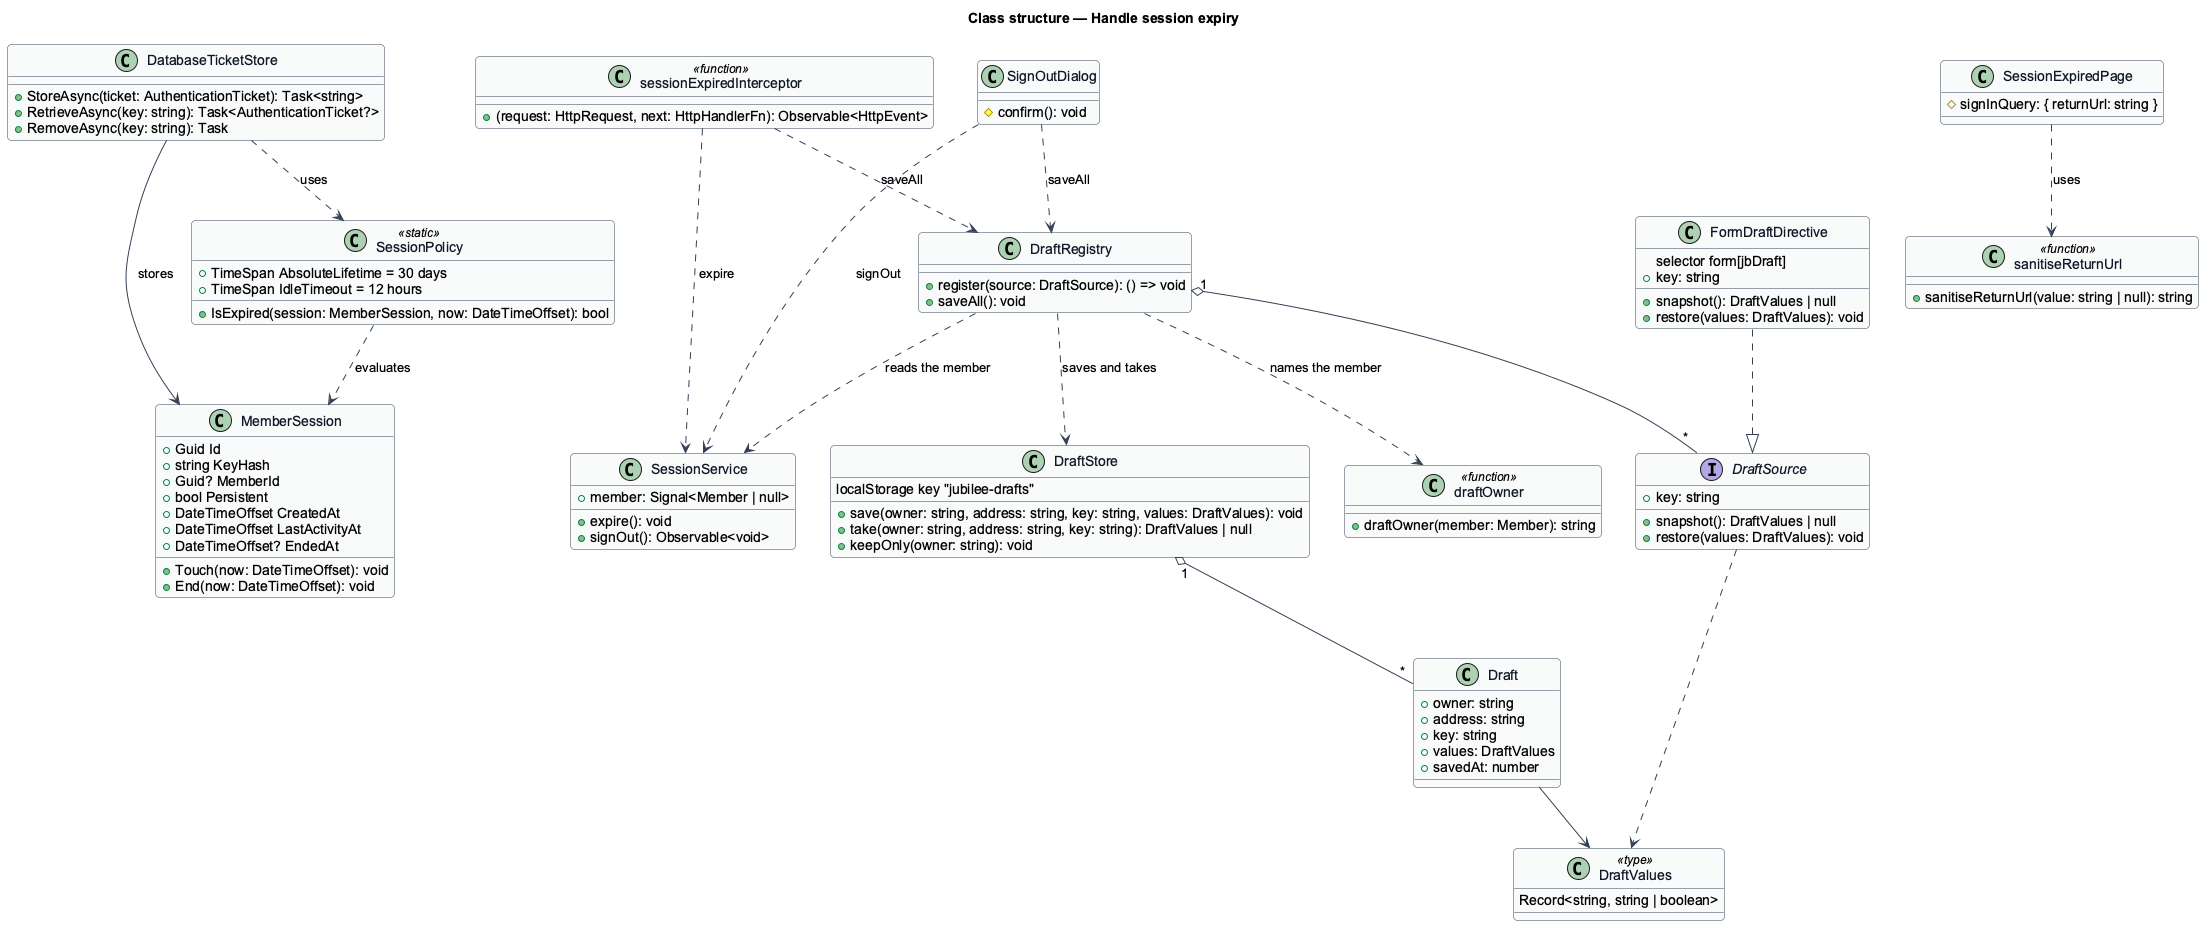

The diagram above was rendered by PlantUML. Its source (embedded in the PNG):
@startuml
skinparam backgroundColor #FFFFFF
skinparam shadowing false
skinparam roundcorner 8
skinparam defaultFontName Arial
skinparam ArrowColor #344054
skinparam class {
  BorderColor #344054
  FontColor #101828
  BackgroundColor #F9FAFB
}
title Class structure — Handle session expiry
class MemberSession {
  +Guid Id
  +string KeyHash
  +Guid? MemberId
  +bool Persistent
  +DateTimeOffset CreatedAt
  +DateTimeOffset LastActivityAt
  +DateTimeOffset? EndedAt
  +Touch(now: DateTimeOffset): void
  +End(now: DateTimeOffset): void
}
class SessionPolicy <<static>> {
  +TimeSpan AbsoluteLifetime = 30 days
  +TimeSpan IdleTimeout = 12 hours
  +IsExpired(session: MemberSession, now: DateTimeOffset): bool
}
class DatabaseTicketStore {
  +StoreAsync(ticket: AuthenticationTicket): Task<string>
  +RetrieveAsync(key: string): Task<AuthenticationTicket?>
  +RemoveAsync(key: string): Task
}
class "sessionExpiredInterceptor" as interceptor <<function>> {
  +(request: HttpRequest, next: HttpHandlerFn): Observable<HttpEvent>
}
class SessionService {
  +member: Signal<Member | null>
  +expire(): void
  +signOut(): Observable<void>
}
class "DraftValues" as values <<type>> {
  Record<string, string | boolean>
}
interface DraftSource {
  +key: string
  +snapshot(): DraftValues | null
  +restore(values: DraftValues): void
}
class FormDraftDirective {
  selector form[jbDraft]
  +key: string
  +snapshot(): DraftValues | null
  +restore(values: DraftValues): void
}
class DraftRegistry {
  +register(source: DraftSource): () => void
  +saveAll(): void
}
class Draft {
  +owner: string
  +address: string
  +key: string
  +values: DraftValues
  +savedAt: number
}
class DraftStore {
  localStorage key "jubilee-drafts"
  +save(owner: string, address: string, key: string, values: DraftValues): void
  +take(owner: string, address: string, key: string): DraftValues | null
  +keepOnly(owner: string): void
}
class "draftOwner" as owner <<function>> {
  +draftOwner(member: Member): string
}
class SignOutDialog {
  #confirm(): void
}
class "sanitiseReturnUrl" as sanitise <<function>> {
  +sanitiseReturnUrl(value: string | null): string
}
class SessionExpiredPage {
  #signInQuery: { returnUrl: string }
}

DatabaseTicketStore --> MemberSession : stores
DatabaseTicketStore ..> SessionPolicy : uses
SessionPolicy ..> MemberSession : evaluates
FormDraftDirective ..|> DraftSource
DraftSource ..> values
DraftRegistry "1" o-- "*" DraftSource
DraftRegistry ..> DraftStore : saves and takes
DraftRegistry ..> owner : names the member
DraftRegistry ..> SessionService : reads the member
DraftStore "1" o-- "*" Draft
Draft --> values
interceptor ..> DraftRegistry : saveAll
interceptor ..> SessionService : expire
SignOutDialog ..> DraftRegistry : saveAll
SignOutDialog ..> SessionService : signOut
SessionExpiredPage ..> sanitise : uses
@enduml